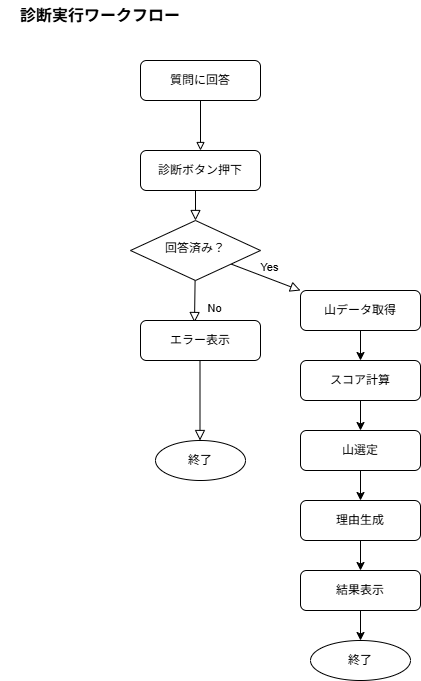

The diagram above was exported from draw.io. Its source (the exported page's mxGraphModel, read from the mxfile embedded in the PNG):
<mxGraphModel dx="1414" dy="743" grid="1" gridSize="10" guides="1" tooltips="1" connect="1" arrows="1" fold="1" page="1" pageScale="1" pageWidth="827" pageHeight="1169" math="0" shadow="0">
  <root>
    <mxCell id="WIyWlLk6GJQsqaUBKTNV-0" />
    <mxCell id="WIyWlLk6GJQsqaUBKTNV-1" parent="WIyWlLk6GJQsqaUBKTNV-0" />
    <mxCell id="WIyWlLk6GJQsqaUBKTNV-2" edge="1" parent="WIyWlLk6GJQsqaUBKTNV-1" source="WIyWlLk6GJQsqaUBKTNV-3" style="rounded=0;html=1;jettySize=auto;orthogonalLoop=1;fontSize=11;endArrow=block;endFill=0;strokeWidth=1;shadow=0;labelBackgroundColor=none;edgeStyle=orthogonalEdgeStyle;" value="">
      <mxGeometry relative="1" as="geometry">
        <mxPoint x="220" y="170" as="targetPoint" />
      </mxGeometry>
    </mxCell>
    <mxCell id="WIyWlLk6GJQsqaUBKTNV-3" parent="WIyWlLk6GJQsqaUBKTNV-1" style="rounded=1;whiteSpace=wrap;html=1;fontSize=12;glass=0;strokeWidth=1;shadow=0;" value="質問に回答" vertex="1">
      <mxGeometry height="40" width="120" x="160" y="80" as="geometry" />
    </mxCell>
    <mxCell id="WIyWlLk6GJQsqaUBKTNV-4" edge="1" parent="WIyWlLk6GJQsqaUBKTNV-1" style="rounded=0;html=1;jettySize=auto;orthogonalLoop=1;fontSize=11;endArrow=block;endFill=0;endSize=8;strokeWidth=1;shadow=0;labelBackgroundColor=none;edgeStyle=orthogonalEdgeStyle;" target="WIyWlLk6GJQsqaUBKTNV-10" value="Yes">
      <mxGeometry relative="1" y="20" as="geometry">
        <mxPoint as="offset" />
        <mxPoint x="220" y="250" as="sourcePoint" />
      </mxGeometry>
    </mxCell>
    <mxCell id="WIyWlLk6GJQsqaUBKTNV-8" edge="1" parent="WIyWlLk6GJQsqaUBKTNV-1" source="WIyWlLk6GJQsqaUBKTNV-10" style="rounded=0;html=1;jettySize=auto;orthogonalLoop=1;fontSize=11;endArrow=block;endFill=0;endSize=8;strokeWidth=1;shadow=0;labelBackgroundColor=none;entryX=0.45;entryY=0.05;entryDx=0;entryDy=0;entryPerimeter=0;" target="WIyWlLk6GJQsqaUBKTNV-11" value="No">
      <mxGeometry relative="1" x="0.3333" y="20" as="geometry">
        <mxPoint as="offset" />
      </mxGeometry>
    </mxCell>
    <mxCell id="WIyWlLk6GJQsqaUBKTNV-9" edge="1" parent="WIyWlLk6GJQsqaUBKTNV-1" source="WIyWlLk6GJQsqaUBKTNV-10" style="rounded=0;html=1;jettySize=auto;orthogonalLoop=1;fontSize=11;endArrow=block;endFill=0;endSize=8;strokeWidth=1;shadow=0;labelBackgroundColor=none;entryX=0;entryY=0;entryDx=0;entryDy=0;" target="WIyWlLk6GJQsqaUBKTNV-12" value="Yes">
      <mxGeometry relative="1" y="10" as="geometry">
        <mxPoint as="offset" />
      </mxGeometry>
    </mxCell>
    <mxCell id="WIyWlLk6GJQsqaUBKTNV-10" parent="WIyWlLk6GJQsqaUBKTNV-1" style="rhombus;whiteSpace=wrap;html=1;shadow=0;fontFamily=Helvetica;fontSize=12;align=center;strokeWidth=1;spacing=6;spacingTop=-4;" value="回答済み？" vertex="1">
      <mxGeometry height="60" width="130" x="150" y="240" as="geometry" />
    </mxCell>
    <mxCell id="WIyWlLk6GJQsqaUBKTNV-11" parent="WIyWlLk6GJQsqaUBKTNV-1" style="rounded=1;whiteSpace=wrap;html=1;fontSize=12;glass=0;strokeWidth=1;shadow=0;" value="エラー表示" vertex="1">
      <mxGeometry height="40" width="120" x="160" y="340" as="geometry" />
    </mxCell>
    <mxCell id="FmX6vEWXNZMSXSSZ95sA-12" edge="1" parent="WIyWlLk6GJQsqaUBKTNV-1" source="WIyWlLk6GJQsqaUBKTNV-12" style="edgeStyle=orthogonalEdgeStyle;rounded=0;orthogonalLoop=1;jettySize=auto;html=1;" target="FmX6vEWXNZMSXSSZ95sA-11" value="">
      <mxGeometry relative="1" as="geometry" />
    </mxCell>
    <mxCell id="WIyWlLk6GJQsqaUBKTNV-12" parent="WIyWlLk6GJQsqaUBKTNV-1" style="rounded=1;whiteSpace=wrap;html=1;fontSize=12;glass=0;strokeWidth=1;shadow=0;" value="山データ取得" vertex="1">
      <mxGeometry height="40" width="120" x="320" y="310" as="geometry" />
    </mxCell>
    <mxCell id="FmX6vEWXNZMSXSSZ95sA-2" parent="WIyWlLk6GJQsqaUBKTNV-1" style="rounded=1;whiteSpace=wrap;html=1;fontSize=12;glass=0;strokeWidth=1;shadow=0;" value="診断ボタン押下" vertex="1">
      <mxGeometry height="40" width="120" x="160" y="170" as="geometry" />
    </mxCell>
    <mxCell id="FmX6vEWXNZMSXSSZ95sA-5" edge="1" parent="WIyWlLk6GJQsqaUBKTNV-1" style="rounded=0;html=1;jettySize=auto;orthogonalLoop=1;fontSize=11;endArrow=block;endFill=0;endSize=8;strokeWidth=1;shadow=0;labelBackgroundColor=none;edgeStyle=orthogonalEdgeStyle;" value="">
      <mxGeometry relative="1" x="0.3333" y="20" as="geometry">
        <mxPoint as="offset" />
        <mxPoint x="219.5" y="380" as="sourcePoint" />
        <mxPoint x="219.5" y="460" as="targetPoint" />
      </mxGeometry>
    </mxCell>
    <mxCell id="FmX6vEWXNZMSXSSZ95sA-6" parent="WIyWlLk6GJQsqaUBKTNV-1" style="ellipse;whiteSpace=wrap;html=1;" value="終了" vertex="1">
      <mxGeometry height="40" width="90" x="175" y="460" as="geometry" />
    </mxCell>
    <mxCell id="FmX6vEWXNZMSXSSZ95sA-9" edge="1" parent="WIyWlLk6GJQsqaUBKTNV-1" source="FmX6vEWXNZMSXSSZ95sA-2" style="rounded=0;html=1;jettySize=auto;orthogonalLoop=1;fontSize=11;endArrow=block;endFill=0;endSize=8;strokeWidth=1;shadow=0;labelBackgroundColor=none;edgeStyle=orthogonalEdgeStyle;exitX=0.5;exitY=1;exitDx=0;exitDy=0;entryX=0.5;entryY=0;entryDx=0;entryDy=0;" target="WIyWlLk6GJQsqaUBKTNV-10" value="">
      <mxGeometry relative="1" as="geometry">
        <mxPoint x="90" y="200" as="sourcePoint" />
        <mxPoint x="90" y="250" as="targetPoint" />
      </mxGeometry>
    </mxCell>
    <mxCell id="FmX6vEWXNZMSXSSZ95sA-14" edge="1" parent="WIyWlLk6GJQsqaUBKTNV-1" source="FmX6vEWXNZMSXSSZ95sA-11" style="edgeStyle=orthogonalEdgeStyle;rounded=0;orthogonalLoop=1;jettySize=auto;html=1;" target="FmX6vEWXNZMSXSSZ95sA-13" value="">
      <mxGeometry relative="1" as="geometry" />
    </mxCell>
    <mxCell id="FmX6vEWXNZMSXSSZ95sA-11" parent="WIyWlLk6GJQsqaUBKTNV-1" style="whiteSpace=wrap;html=1;rounded=1;glass=0;strokeWidth=1;shadow=0;" value="スコア計算" vertex="1">
      <mxGeometry height="40" width="120" x="320" y="380" as="geometry" />
    </mxCell>
    <mxCell id="FmX6vEWXNZMSXSSZ95sA-16" edge="1" parent="WIyWlLk6GJQsqaUBKTNV-1" source="FmX6vEWXNZMSXSSZ95sA-13" style="edgeStyle=orthogonalEdgeStyle;rounded=0;orthogonalLoop=1;jettySize=auto;html=1;" target="FmX6vEWXNZMSXSSZ95sA-15" value="">
      <mxGeometry relative="1" as="geometry" />
    </mxCell>
    <mxCell id="FmX6vEWXNZMSXSSZ95sA-13" parent="WIyWlLk6GJQsqaUBKTNV-1" style="whiteSpace=wrap;html=1;rounded=1;glass=0;strokeWidth=1;shadow=0;" value="山選定" vertex="1">
      <mxGeometry height="40" width="120" x="320" y="450" as="geometry" />
    </mxCell>
    <mxCell id="FmX6vEWXNZMSXSSZ95sA-18" edge="1" parent="WIyWlLk6GJQsqaUBKTNV-1" source="FmX6vEWXNZMSXSSZ95sA-15" style="edgeStyle=orthogonalEdgeStyle;rounded=0;orthogonalLoop=1;jettySize=auto;html=1;" target="FmX6vEWXNZMSXSSZ95sA-17" value="">
      <mxGeometry relative="1" as="geometry" />
    </mxCell>
    <mxCell id="FmX6vEWXNZMSXSSZ95sA-15" parent="WIyWlLk6GJQsqaUBKTNV-1" style="whiteSpace=wrap;html=1;rounded=1;glass=0;strokeWidth=1;shadow=0;" value="理由生成" vertex="1">
      <mxGeometry height="40" width="120" x="320" y="520" as="geometry" />
    </mxCell>
    <mxCell id="FmX6vEWXNZMSXSSZ95sA-21" edge="1" parent="WIyWlLk6GJQsqaUBKTNV-1" source="FmX6vEWXNZMSXSSZ95sA-17" style="edgeStyle=orthogonalEdgeStyle;rounded=0;orthogonalLoop=1;jettySize=auto;html=1;" target="FmX6vEWXNZMSXSSZ95sA-20" value="">
      <mxGeometry relative="1" as="geometry" />
    </mxCell>
    <mxCell id="FmX6vEWXNZMSXSSZ95sA-17" parent="WIyWlLk6GJQsqaUBKTNV-1" style="whiteSpace=wrap;html=1;rounded=1;glass=0;strokeWidth=1;shadow=0;" value="結果表示" vertex="1">
      <mxGeometry height="40" width="120" x="320" y="590" as="geometry" />
    </mxCell>
    <mxCell id="FmX6vEWXNZMSXSSZ95sA-20" parent="WIyWlLk6GJQsqaUBKTNV-1" style="ellipse;whiteSpace=wrap;html=1;rounded=1;glass=0;strokeWidth=1;shadow=0;" value="終了" vertex="1">
      <mxGeometry height="40" width="100" x="330" y="660" as="geometry" />
    </mxCell>
    <mxCell id="FmX6vEWXNZMSXSSZ95sA-22" parent="WIyWlLk6GJQsqaUBKTNV-1" style="text;html=1;whiteSpace=wrap;strokeColor=none;fillColor=none;align=center;verticalAlign=middle;rounded=0;fontStyle=1;fontSize=16;" value="診断実行ワークフロー" vertex="1">
      <mxGeometry height="30" width="200" x="20" y="20" as="geometry" />
    </mxCell>
  </root>
</mxGraphModel>